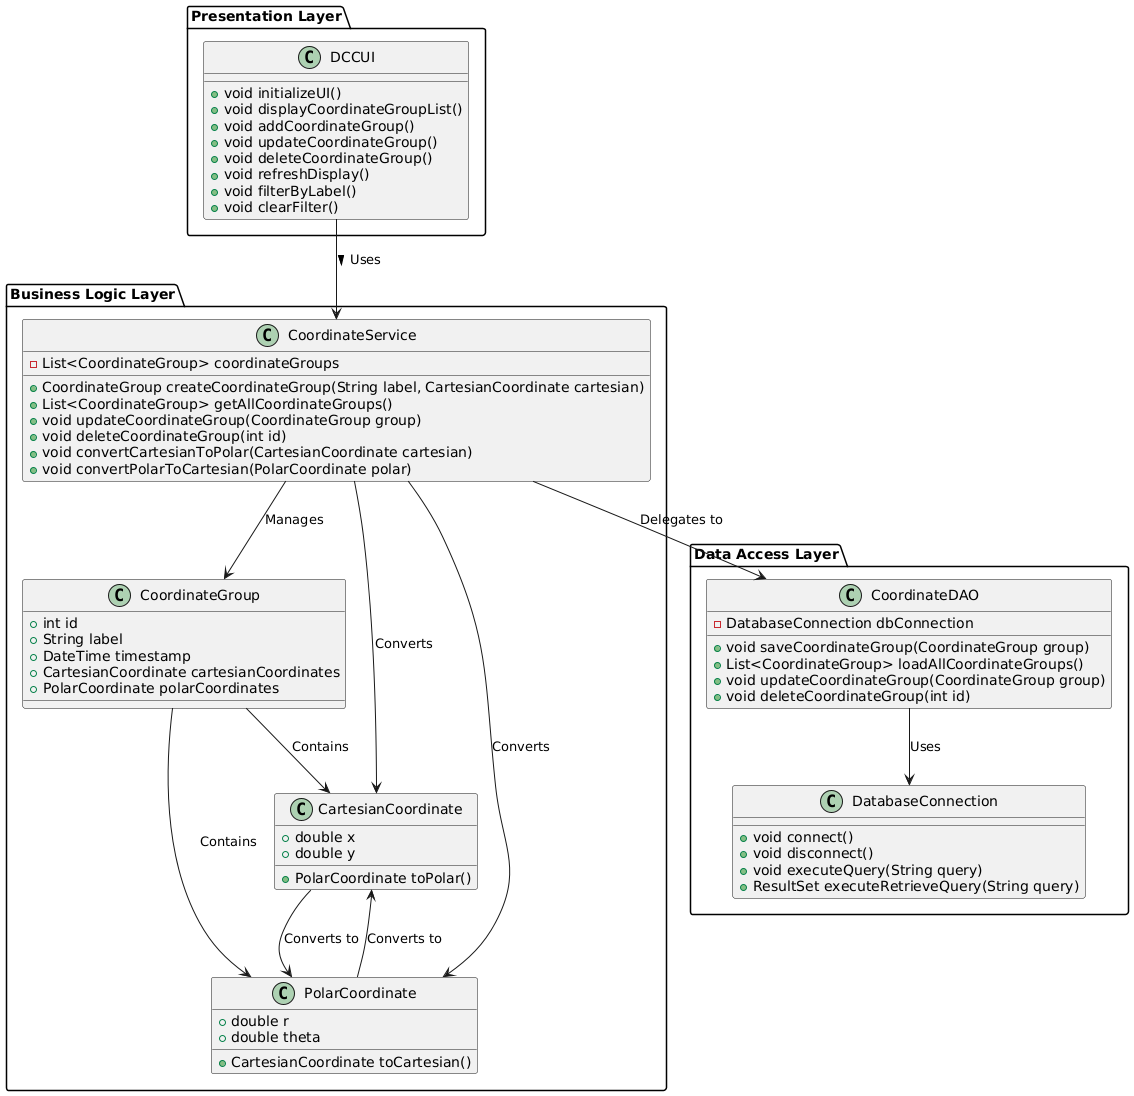

The diagram above was rendered by PlantUML. Its source (embedded in the PNG):
@startuml DCC_Application_Class_Diagram

' Packages for Separation of Concerns
package "Presentation Layer" {
  class DCCUI {
    + void initializeUI()
    + void displayCoordinateGroupList()
    + void addCoordinateGroup()
    + void updateCoordinateGroup()
    + void deleteCoordinateGroup()
    + void refreshDisplay()
    + void filterByLabel()
    + void clearFilter()
  }
}

package "Business Logic Layer" {
  class CoordinateService {
    - List<CoordinateGroup> coordinateGroups
    + CoordinateGroup createCoordinateGroup(String label, CartesianCoordinate cartesian)
    + List<CoordinateGroup> getAllCoordinateGroups()
    + void updateCoordinateGroup(CoordinateGroup group)
    + void deleteCoordinateGroup(int id)
    + void convertCartesianToPolar(CartesianCoordinate cartesian)
    + void convertPolarToCartesian(PolarCoordinate polar)
  }

  class CoordinateGroup {
    + int id
    + String label
    + DateTime timestamp
    + CartesianCoordinate cartesianCoordinates
    + PolarCoordinate polarCoordinates
  }

  class CartesianCoordinate {
    + double x
    + double y
    + PolarCoordinate toPolar()
  }

  class PolarCoordinate {
    + double r
    + double theta
    + CartesianCoordinate toCartesian()
  }
}

package "Data Access Layer" {
  class CoordinateDAO {
    - DatabaseConnection dbConnection
    + void saveCoordinateGroup(CoordinateGroup group)
    + List<CoordinateGroup> loadAllCoordinateGroups()
    + void updateCoordinateGroup(CoordinateGroup group)
    + void deleteCoordinateGroup(int id)
  }

  class DatabaseConnection {
    + void connect()
    + void disconnect()
    + void executeQuery(String query)
    + ResultSet executeRetrieveQuery(String query)
  }
}

' Associations
DCCUI --> CoordinateService : Uses > 
CoordinateService --> CoordinateDAO : Delegates to 
CoordinateService --> CoordinateGroup : Manages 
CoordinateService --> CartesianCoordinate : Converts 
CoordinateService --> PolarCoordinate : Converts 
CoordinateDAO --> DatabaseConnection : Uses 
CoordinateGroup --> CartesianCoordinate : Contains 
CoordinateGroup --> PolarCoordinate : Contains
CartesianCoordinate --> PolarCoordinate : Converts to 
PolarCoordinate --> CartesianCoordinate : Converts to

@enduml